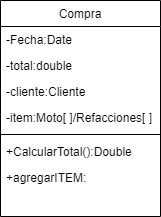

The diagram above was exported from draw.io. Its source (the exported page's mxGraphModel, read from the mxfile embedded in the PNG):
<mxGraphModel dx="1000" dy="530" grid="1" gridSize="10" guides="1" tooltips="1" connect="1" arrows="1" fold="1" page="1" pageScale="1" pageWidth="827" pageHeight="1169" math="0" shadow="0">
  <root>
    <mxCell id="WIyWlLk6GJQsqaUBKTNV-0" />
    <mxCell id="WIyWlLk6GJQsqaUBKTNV-1" parent="WIyWlLk6GJQsqaUBKTNV-0" />
    <mxCell id="1Wz88Y6rsbz9_Ce4SUBC-0" value="Compra" style="swimlane;fontStyle=0;align=center;verticalAlign=top;childLayout=stackLayout;horizontal=1;startSize=26;horizontalStack=0;resizeParent=1;resizeLast=0;collapsible=1;marginBottom=0;rounded=0;shadow=0;strokeWidth=1;" vertex="1" parent="WIyWlLk6GJQsqaUBKTNV-1">
      <mxGeometry x="310" y="180" width="160" height="216" as="geometry">
        <mxRectangle x="550" y="140" width="160" height="26" as="alternateBounds" />
      </mxGeometry>
    </mxCell>
    <mxCell id="1Wz88Y6rsbz9_Ce4SUBC-1" value="-Fecha:Date" style="text;align=left;verticalAlign=top;spacingLeft=4;spacingRight=4;overflow=hidden;rotatable=0;points=[[0,0.5],[1,0.5]];portConstraint=eastwest;" vertex="1" parent="1Wz88Y6rsbz9_Ce4SUBC-0">
      <mxGeometry y="26" width="160" height="26" as="geometry" />
    </mxCell>
    <mxCell id="1Wz88Y6rsbz9_Ce4SUBC-2" value="-total:double" style="text;align=left;verticalAlign=top;spacingLeft=4;spacingRight=4;overflow=hidden;rotatable=0;points=[[0,0.5],[1,0.5]];portConstraint=eastwest;rounded=0;shadow=0;html=0;" vertex="1" parent="1Wz88Y6rsbz9_Ce4SUBC-0">
      <mxGeometry y="52" width="160" height="26" as="geometry" />
    </mxCell>
    <mxCell id="1Wz88Y6rsbz9_Ce4SUBC-3" value="-cliente:Cliente" style="text;align=left;verticalAlign=top;spacingLeft=4;spacingRight=4;overflow=hidden;rotatable=0;points=[[0,0.5],[1,0.5]];portConstraint=eastwest;rounded=0;shadow=0;html=0;" vertex="1" parent="1Wz88Y6rsbz9_Ce4SUBC-0">
      <mxGeometry y="78" width="160" height="26" as="geometry" />
    </mxCell>
    <mxCell id="1Wz88Y6rsbz9_Ce4SUBC-4" value="-item:Moto[ ]/Refacciones[ ]" style="text;align=left;verticalAlign=top;spacingLeft=4;spacingRight=4;overflow=hidden;rotatable=0;points=[[0,0.5],[1,0.5]];portConstraint=eastwest;rounded=0;shadow=0;html=0;" vertex="1" parent="1Wz88Y6rsbz9_Ce4SUBC-0">
      <mxGeometry y="104" width="160" height="26" as="geometry" />
    </mxCell>
    <mxCell id="1Wz88Y6rsbz9_Ce4SUBC-5" value="" style="line;html=1;strokeWidth=1;align=left;verticalAlign=middle;spacingTop=-1;spacingLeft=3;spacingRight=3;rotatable=0;labelPosition=right;points=[];portConstraint=eastwest;" vertex="1" parent="1Wz88Y6rsbz9_Ce4SUBC-0">
      <mxGeometry y="130" width="160" height="8" as="geometry" />
    </mxCell>
    <mxCell id="1Wz88Y6rsbz9_Ce4SUBC-6" value="+CalcularTotal():Double" style="text;align=left;verticalAlign=top;spacingLeft=4;spacingRight=4;overflow=hidden;rotatable=0;points=[[0,0.5],[1,0.5]];portConstraint=eastwest;" vertex="1" parent="1Wz88Y6rsbz9_Ce4SUBC-0">
      <mxGeometry y="138" width="160" height="26" as="geometry" />
    </mxCell>
    <mxCell id="1Wz88Y6rsbz9_Ce4SUBC-7" value="+agregarITEM:" style="text;align=left;verticalAlign=top;spacingLeft=4;spacingRight=4;overflow=hidden;rotatable=0;points=[[0,0.5],[1,0.5]];portConstraint=eastwest;" vertex="1" parent="1Wz88Y6rsbz9_Ce4SUBC-0">
      <mxGeometry y="164" width="160" height="26" as="geometry" />
    </mxCell>
  </root>
</mxGraphModel>